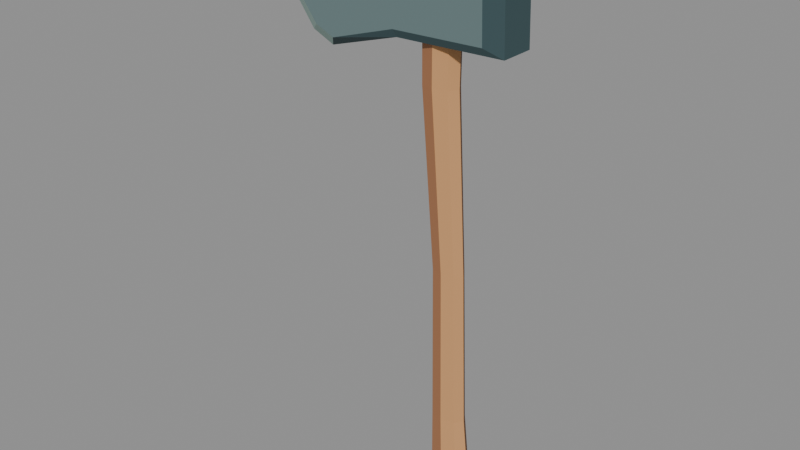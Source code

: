 # Source: woodcutting-axe.blend  (saved by Blender 5.3.31; exported with 4.5.12 LTS)
import bpy
from mathutils import Matrix  # noqa: F401  (used for matrix-valued properties, if any)

bpy.ops.wm.read_factory_settings(use_empty=True)
scene = bpy.context.scene
scene.name = 'Scene'

# ---- materials (node trees are filled in below, after node groups)
mat_hickory_grain = bpy.data.materials.new('Hickory grain')
mat_hickory_grain.diffuse_color = (0.1651, 0.0648, 0.02029, 1.0)
mat_oiled_hickory = bpy.data.materials.new('Oiled hickory')
mat_oiled_hickory.diffuse_color = (0.4072, 0.1779, 0.08022, 1.0)
mat_hickory_highlight = bpy.data.materials.new('Hickory highlight')
mat_hickory_highlight.diffuse_color = (0.6038, 0.305, 0.1248, 1.0)
mat_iron_body = bpy.data.materials.new('Iron body')
mat_iron_body.diffuse_color = (0.1329, 0.1981, 0.2016, 1.0)
mat_forged_iron = bpy.data.materials.new('Forged iron')
mat_forged_iron.diffuse_color = (0.0382, 0.07819, 0.0865, 1.0)
mat_ground_edge = bpy.data.materials.new('Ground edge')
mat_ground_edge.diffuse_color = (0.3813, 0.5457, 0.491, 1.0)
mat_edge_glint = bpy.data.materials.new('Edge glint')
mat_edge_glint.diffuse_color = (0.6584, 0.7454, 0.5841, 1.0)

# ---- material node trees
mat_hickory_grain.use_nodes = True; mat_hickory_grain.node_tree.nodes.clear()
_N = mat_hickory_grain.node_tree.nodes; _L = mat_hickory_grain.node_tree.links
n0 = _N.new('ShaderNodeBsdfPrincipled'); n0.name = 'Principled BSDF'; n0.location = (-200, 100)
n0.inputs[0].default_value = (0.1651, 0.0648, 0.02029, 1.0)
n0.inputs[2].default_value = 0.72
n0.inputs[10].default_value = 0.005
n1 = _N.new('ShaderNodeOutputMaterial'); n1.name = 'Material Output'; n1.location = (200, 100)
_L.new(n0.outputs[0], n1.inputs[0])
n1.is_active_output = True
mat_oiled_hickory.use_nodes = True; mat_oiled_hickory.node_tree.nodes.clear()
_N = mat_oiled_hickory.node_tree.nodes; _L = mat_oiled_hickory.node_tree.links
n0 = _N.new('ShaderNodeBsdfPrincipled'); n0.name = 'Principled BSDF'; n0.location = (-200, 100)
n0.inputs[0].default_value = (0.4072, 0.1779, 0.08022, 1.0)
n0.inputs[2].default_value = 0.72
n0.inputs[10].default_value = 0.005
n1 = _N.new('ShaderNodeOutputMaterial'); n1.name = 'Material Output'; n1.location = (200, 100)
_L.new(n0.outputs[0], n1.inputs[0])
n1.is_active_output = True
mat_hickory_highlight.use_nodes = True; mat_hickory_highlight.node_tree.nodes.clear()
_N = mat_hickory_highlight.node_tree.nodes; _L = mat_hickory_highlight.node_tree.links
n0 = _N.new('ShaderNodeBsdfPrincipled'); n0.name = 'Principled BSDF'; n0.location = (-200, 100)
n0.inputs[0].default_value = (0.6038, 0.305, 0.1248, 1.0)
n0.inputs[2].default_value = 0.72
n0.inputs[10].default_value = 0.005
n1 = _N.new('ShaderNodeOutputMaterial'); n1.name = 'Material Output'; n1.location = (200, 100)
_L.new(n0.outputs[0], n1.inputs[0])
n1.is_active_output = True
mat_iron_body.use_nodes = True; mat_iron_body.node_tree.nodes.clear()
_N = mat_iron_body.node_tree.nodes; _L = mat_iron_body.node_tree.links
n0 = _N.new('ShaderNodeBsdfPrincipled'); n0.name = 'Principled BSDF'; n0.location = (-200, 100)
n0.inputs[0].default_value = (0.1329, 0.1981, 0.2016, 1.0)
n0.inputs[2].default_value = 0.72
n0.inputs[10].default_value = 0.005
n1 = _N.new('ShaderNodeOutputMaterial'); n1.name = 'Material Output'; n1.location = (200, 100)
_L.new(n0.outputs[0], n1.inputs[0])
n1.is_active_output = True
mat_forged_iron.use_nodes = True; mat_forged_iron.node_tree.nodes.clear()
_N = mat_forged_iron.node_tree.nodes; _L = mat_forged_iron.node_tree.links
n0 = _N.new('ShaderNodeBsdfPrincipled'); n0.name = 'Principled BSDF'; n0.location = (-200, 100)
n0.inputs[0].default_value = (0.0382, 0.07819, 0.0865, 1.0)
n0.inputs[2].default_value = 0.72
n0.inputs[10].default_value = 0.005
n1 = _N.new('ShaderNodeOutputMaterial'); n1.name = 'Material Output'; n1.location = (200, 100)
_L.new(n0.outputs[0], n1.inputs[0])
n1.is_active_output = True
mat_ground_edge.use_nodes = True; mat_ground_edge.node_tree.nodes.clear()
_N = mat_ground_edge.node_tree.nodes; _L = mat_ground_edge.node_tree.links
n0 = _N.new('ShaderNodeBsdfPrincipled'); n0.name = 'Principled BSDF'; n0.location = (-200, 100)
n0.inputs[0].default_value = (0.3813, 0.5457, 0.491, 1.0)
n0.inputs[2].default_value = 0.72
n0.inputs[10].default_value = 0.005
n1 = _N.new('ShaderNodeOutputMaterial'); n1.name = 'Material Output'; n1.location = (200, 100)
_L.new(n0.outputs[0], n1.inputs[0])
n1.is_active_output = True
mat_edge_glint.use_nodes = True; mat_edge_glint.node_tree.nodes.clear()
_N = mat_edge_glint.node_tree.nodes; _L = mat_edge_glint.node_tree.links
n0 = _N.new('ShaderNodeBsdfPrincipled'); n0.name = 'Principled BSDF'; n0.location = (-200, 100)
n0.inputs[0].default_value = (0.6584, 0.7454, 0.5841, 1.0)
n0.inputs[2].default_value = 0.72
n0.inputs[10].default_value = 0.005
n1 = _N.new('ShaderNodeOutputMaterial'); n1.name = 'Material Output'; n1.location = (200, 100)
_L.new(n0.outputs[0], n1.inputs[0])
n1.is_active_output = True

# ---- meshes
me_hickory_handle = bpy.data.meshes.new('Hickory handle')
me_hickory_handle.from_pydata([(0.025, 0.0, -0.135), (0.01768, 0.01237, -0.135), (1.531e-18, 0.0175, -0.135), (-0.01768, 0.01237, -0.135), (-0.025, 2.143e-18, -0.135), (-0.01768, -0.01237, -0.135), (-4.592e-18, -0.0175, -0.135), (0.01768, -0.01237, -0.135), (0.032, 0.0, -0.09), (0.02409, 0.01336, -0.09), (0.005, 0.0189, -0.09), (-0.01409, 0.01336, -0.09), (-0.022, 2.315e-18, -0.09), (-0.01409, -0.01336, -0.09), (0.005, -0.0189, -0.09), (0.02409, -0.01336, -0.09), (0.023, 0.0, 0.0), (0.01626, 0.01138, 0.0), (1.408e-18, 0.0161, 0.0), (-0.01626, 0.01138, 0.0), (-0.023, 1.972e-18, 0.0), (-0.01626, -0.01138, 0.0), (-4.225e-18, -0.0161, 0.0), (0.01626, -0.01138, 0.0), (0.016, 0.0, 0.2), (0.009849, 0.01039, 0.2), (-0.005, 0.0147, 0.2), (-0.01985, 0.01039, 0.2), (-0.026, 1.8e-18, 0.2), (-0.01985, -0.01039, 0.2), (-0.005, -0.0147, 0.2), (0.009849, -0.01039, 0.2), (0.004, 0.0, 0.42), (-0.003029, 0.01188, 0.42), (-0.02, 0.0168, 0.42), (-0.03697, 0.01188, 0.42), (-0.044, 2.057e-18, 0.42), (-0.03697, -0.01188, 0.42), (-0.02, -0.0168, 0.42), (-0.003029, -0.01188, 0.42), (0.005, 0.0, 0.53), (-0.002322, 0.01237, 0.53), (-0.02, 0.0175, 0.53), (-0.03768, 0.01237, 0.53), (-0.045, 2.143e-18, 0.53), (-0.03768, -0.01237, 0.53), (-0.02, -0.0175, 0.53), (-0.002322, -0.01237, 0.53)], [], [(7, 6, 5, 4, 3, 2, 1, 0), (0, 1, 9, 8), (1, 2, 10, 9), (2, 3, 11, 10), (3, 4, 12, 11), (4, 5, 13, 12), (5, 6, 14, 13), (6, 7, 15, 14), (7, 0, 8, 15), (8, 9, 17, 16), (9, 10, 18, 17), (10, 11, 19, 18), (11, 12, 20, 19), (12, 13, 21, 20), (13, 14, 22, 21), (14, 15, 23, 22), (15, 8, 16, 23), (16, 17, 25, 24), (17, 18, 26, 25), (18, 19, 27, 26), (19, 20, 28, 27), (20, 21, 29, 28), (21, 22, 30, 29), (22, 23, 31, 30), (23, 16, 24, 31), (24, 25, 33, 32), (25, 26, 34, 33), (26, 27, 35, 34), (27, 28, 36, 35), (28, 29, 37, 36), (29, 30, 38, 37), (30, 31, 39, 38), (31, 24, 32, 39), (32, 33, 41, 40), (33, 34, 42, 41), (34, 35, 43, 42), (35, 36, 44, 43), (36, 37, 45, 44), (37, 38, 46, 45), (38, 39, 47, 46), (39, 32, 40, 47), (40, 41, 42, 43, 44, 45, 46, 47)])
me_hickory_handle.polygons.foreach_set('material_index', [0, 0, 1, 1, 0, 0, 1, 2, 2, 0, 1, 1, 0, 0, 1, 2, 2, 0, 1, 1, 0, 0, 1, 2, 2, 0, 1, 1, 0, 0, 1, 2, 2, 0, 1, 1, 0, 0, 1, 2, 2, 2])
me_hickory_handle.materials.append(mat_hickory_grain)
me_hickory_handle.materials.append(mat_oiled_hickory)
me_hickory_handle.materials.append(mat_hickory_highlight)
me_hickory_handle.update()
me_flared_forged_head = bpy.data.meshes.new('Flared forged head')
me_flared_forged_head.from_pydata([(0.074, -0.022, 0.473), (0.072, -0.022, 0.534), (0.04, -0.022, 0.547), (-0.056, -0.022, 0.543), (-0.18, -0.011, 0.603), (-0.221, -0.011, 0.582), (-0.229, -0.011, 0.538), (-0.223, -0.011, 0.488), (-0.195, -0.011, 0.45), (-0.166, -0.011, 0.437), (-0.064, -0.022, 0.469), (0.074, 0.022, 0.473), (0.072, 0.022, 0.534), (0.04, 0.022, 0.547), (-0.056, 0.022, 0.543), (-0.18, 0.011, 0.603), (-0.221, 0.011, 0.582), (-0.229, 0.011, 0.538), (-0.223, 0.011, 0.488), (-0.195, 0.011, 0.45), (-0.166, 0.011, 0.437), (-0.064, 0.022, 0.469), (0.04936, -0.026, 0.4815), (0.04768, -0.026, 0.5315), (0.0208, -0.026, 0.5421), (-0.05984, -0.026, 0.5389), (-0.164, -0.026, 0.5881), (-0.1984, -0.026, 0.5708), (-0.2052, -0.026, 0.5348), (-0.2001, -0.026, 0.4938), (-0.1766, -0.026, 0.4626), (-0.1522, -0.026, 0.4519), (-0.06656, -0.026, 0.4782), (0.04936, 0.026, 0.4815), (0.04768, 0.026, 0.5315), (0.0208, 0.026, 0.5421), (-0.05984, 0.026, 0.5389), (-0.164, 0.026, 0.5881), (-0.1984, 0.026, 0.5708), (-0.2052, 0.026, 0.5348), (-0.2001, 0.026, 0.4938), (-0.1766, 0.026, 0.4626), (-0.1522, 0.026, 0.4519), (-0.06656, 0.026, 0.4782)], [], [(22, 23, 24, 25, 26, 27, 28, 29, 30, 31, 32), (43, 42, 41, 40, 39, 38, 37, 36, 35, 34, 33), (1, 0, 22, 23), (11, 12, 34, 33), (0, 1, 12, 11), (2, 1, 23, 24), (12, 13, 35, 34), (1, 2, 13, 12), (3, 2, 24, 25), (13, 14, 36, 35), (2, 3, 14, 13), (4, 3, 25, 26), (14, 15, 37, 36), (3, 4, 15, 14), (5, 4, 26, 27), (15, 16, 38, 37), (4, 5, 16, 15), (6, 5, 27, 28), (16, 17, 39, 38), (5, 6, 17, 16), (7, 6, 28, 29), (17, 18, 40, 39), (6, 7, 18, 17), (8, 7, 29, 30), (18, 19, 41, 40), (7, 8, 19, 18), (9, 8, 30, 31), (19, 20, 42, 41), (8, 9, 20, 19), (10, 9, 31, 32), (20, 21, 43, 42), (9, 10, 21, 20), (0, 10, 32, 22), (21, 11, 33, 43), (10, 0, 11, 21)])
me_flared_forged_head.polygons.foreach_set('material_index', [0, 0, 1, 1, 1, 1, 1, 1, 1, 1, 1, 1, 1, 1, 2, 2, 2, 2, 2, 2, 3, 3, 2, 2, 2, 2, 2, 2, 2, 1, 1, 1, 1, 1, 1])
me_flared_forged_head.materials.append(mat_iron_body)
me_flared_forged_head.materials.append(mat_forged_iron)
me_flared_forged_head.materials.append(mat_ground_edge)
me_flared_forged_head.materials.append(mat_edge_glint)
me_flared_forged_head.update()

# ---- objects
ob_hickory_handle = bpy.data.objects.new('Hickory handle', me_hickory_handle)
ob_flared_forged_head = bpy.data.objects.new('Flared forged head', me_flared_forged_head)

# ---- transforms, parenting, visibility, modifiers, constraints
ob_hickory_handle.location = (0.0, 0.0, 0.0)
ob_flared_forged_head.location = (0.0, 0.0, 0.0)

# ---- collection membership
scene.collection.objects.link(ob_hickory_handle)
scene.collection.objects.link(ob_flared_forged_head)

# ---- scene / render settings (as saved in the file)
scene.frame_start = 1; scene.frame_end = 250; scene.frame_set(1)
scene.render.engine = 'BLENDER_EEVEE_NEXT'
scene.render.bake_bias = 0.0
scene.render.bake_samples = 0
scene.render.compositor_device = 'GPU'
scene.eevee.use_volume_custom_range = False
scene.eevee.fast_gi_thickness_near = 0.1
scene.eevee.fast_gi_thickness_far = 0.0
scene.eevee.ray_tracing_options.screen_trace_thickness = 0.1
bpy.context.view_layer.update()

# ---- added for rendering (the .blend has no active camera and no usable light): camera, sun + grey world if the file has none
cam_auto = bpy.data.cameras.new('AutoCamera')
cam_auto.lens = 50.0
cam_auto.sensor_width = 36.0
cam_auto.clip_end = 1000.0
ob_auto_camera = bpy.data.objects.new('AutoCamera', cam_auto)
scene.collection.objects.link(ob_auto_camera)
ob_auto_camera.location = (0.662192, -0.88763, 0.825754)
ob_auto_camera.rotation_euler = (1.09748, -7.21219e-08, 0.694738)
scene.camera = ob_auto_camera
light_auto_sun = bpy.data.lights.new('AutoSun', 'SUN')
light_auto_sun.energy = 3.0
light_auto_sun.angle = 0.0523599
ob_auto_sun = bpy.data.objects.new('AutoSun', light_auto_sun)
scene.collection.objects.link(ob_auto_sun)
ob_auto_sun.rotation_euler = (0.872665, 0.174533, 0.523599)
if scene.world is None:
    world_auto = bpy.data.worlds.new('AutoWorld')
    world_auto.color = (0.3, 0.3, 0.3)
    scene.world = world_auto
bpy.context.view_layer.update()
